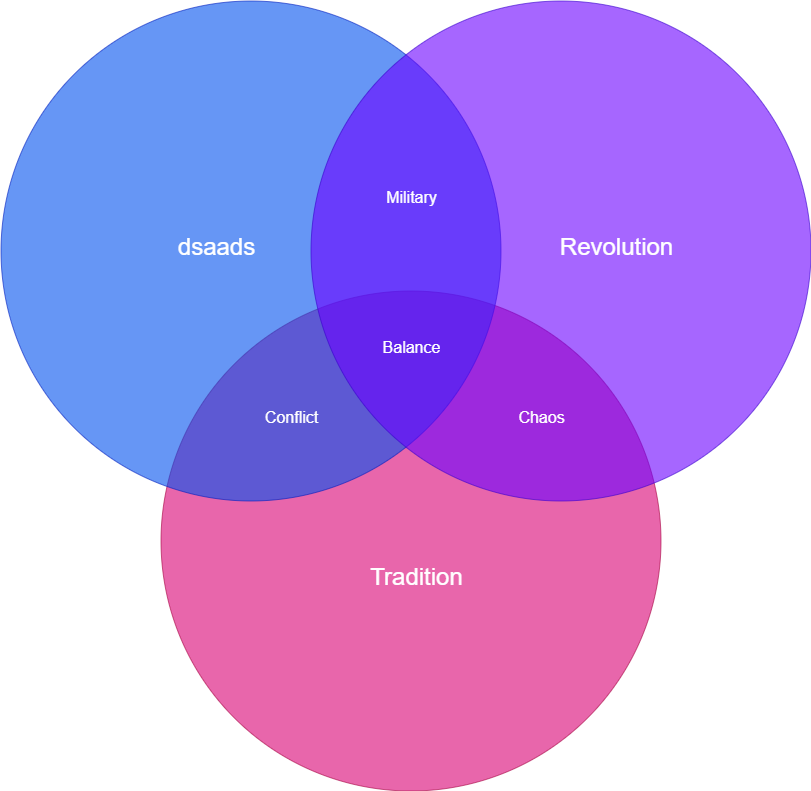

The diagram above was exported from draw.io. Its source (the exported page's mxGraphModel, read from the mxfile embedded in the PNG):
<mxGraphModel dx="2062" dy="1122" grid="1" gridSize="10" guides="1" tooltips="1" connect="1" arrows="1" fold="1" page="1" pageScale="1" pageWidth="1169" pageHeight="827" background="#ffffff" math="0" shadow="0">
  <root>
    <mxCell id="0" />
    <mxCell id="1" parent="0" />
    <mxCell id="21531" value="" style="ellipse;fillColor=#d80073;opacity=60;strokeColor=#A50040;html=1;fontColor=#ffffff;" parent="1" vertex="1">
      <mxGeometry x="339.5" y="308.5" width="500" height="500" as="geometry" />
    </mxCell>
    <mxCell id="21532" value="" style="ellipse;fillColor=#0050ef;opacity=60;strokeColor=#001DBC;html=1;fontColor=#ffffff;" parent="1" vertex="1">
      <mxGeometry x="179.5" y="18.5" width="500" height="500" as="geometry" />
    </mxCell>
    <mxCell id="21533" value="" style="ellipse;fillColor=#6a00ff;opacity=60;strokeColor=#3700CC;html=1;fontColor=#ffffff;" parent="1" vertex="1">
      <mxGeometry x="489.5" y="18.5" width="500" height="500" as="geometry" />
    </mxCell>
    <mxCell id="21534" value="dsaads" style="text;fontSize=24;align=center;verticalAlign=middle;html=1;fontColor=#FFFFFF;" parent="1" vertex="1">
      <mxGeometry x="299.5" y="228.5" width="190" height="70" as="geometry" />
    </mxCell>
    <mxCell id="21535" value="Revolution" style="text;fontSize=24;align=center;verticalAlign=middle;html=1;fontColor=#FFFFFF;" parent="1" vertex="1">
      <mxGeometry x="699.5" y="228.5" width="190" height="70" as="geometry" />
    </mxCell>
    <mxCell id="21536" value="Tradition" style="text;fontSize=24;align=center;verticalAlign=middle;html=1;fontColor=#FFFFFF;" parent="1" vertex="1">
      <mxGeometry x="499.5" y="558.5" width="190" height="70" as="geometry" />
    </mxCell>
    <mxCell id="21537" value="Military" style="text;align=center;html=1;fontColor=#FFFFFF;fontSize=16;" parent="1" vertex="1">
      <mxGeometry x="569.5" y="198.5" width="40" height="40" as="geometry" />
    </mxCell>
    <mxCell id="21538" value="Conflict" style="text;align=center;html=1;fontColor=#FFFFFF;fontSize=16;" parent="1" vertex="1">
      <mxGeometry x="449.5" y="418.5" width="40" height="40" as="geometry" />
    </mxCell>
    <mxCell id="21539" value="Chaos" style="text;align=center;html=1;fontColor=#FFFFFF;fontSize=16;" parent="1" vertex="1">
      <mxGeometry x="699.5" y="418.5" width="40" height="40" as="geometry" />
    </mxCell>
    <mxCell id="21540" value="Balance" style="text;align=center;html=1;fontColor=#FFFFFF;fontSize=16;" parent="1" vertex="1">
      <mxGeometry x="569.5" y="348.5" width="40" height="40" as="geometry" />
    </mxCell>
  </root>
</mxGraphModel>